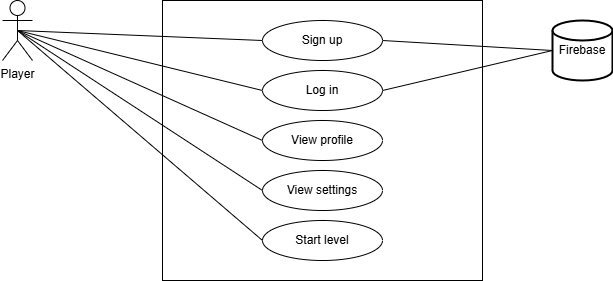

The diagram above was exported from draw.io. Its source (the exported page's mxGraphModel, read from the mxfile embedded in the PNG):
<mxGraphModel dx="2709" dy="1609" grid="1" gridSize="10" guides="1" tooltips="1" connect="1" arrows="1" fold="1" page="1" pageScale="1" pageWidth="850" pageHeight="1100" math="0" shadow="0">
  <root>
    <mxCell id="0" />
    <mxCell id="1" parent="0" />
    <mxCell id="fa9F721bg_XfhdNkbTml-9" value="" style="rounded=0;whiteSpace=wrap;html=1;" vertex="1" parent="1">
      <mxGeometry x="240" y="80" width="320" height="280" as="geometry" />
    </mxCell>
    <mxCell id="fa9F721bg_XfhdNkbTml-5" value="Player" style="shape=umlActor;verticalLabelPosition=bottom;verticalAlign=top;html=1;outlineConnect=0;" vertex="1" parent="1">
      <mxGeometry x="80" y="80" width="30" height="60" as="geometry" />
    </mxCell>
    <mxCell id="fa9F721bg_XfhdNkbTml-7" value="Firebase" style="strokeWidth=2;html=1;shape=mxgraph.flowchart.database;whiteSpace=wrap;" vertex="1" parent="1">
      <mxGeometry x="630" y="100" width="60" height="60" as="geometry" />
    </mxCell>
    <mxCell id="fa9F721bg_XfhdNkbTml-12" value="Sign up" style="ellipse;whiteSpace=wrap;html=1;" vertex="1" parent="1">
      <mxGeometry x="340" y="100" width="120" height="40" as="geometry" />
    </mxCell>
    <mxCell id="fa9F721bg_XfhdNkbTml-13" value="Log in" style="ellipse;whiteSpace=wrap;html=1;" vertex="1" parent="1">
      <mxGeometry x="340" y="150" width="120" height="40" as="geometry" />
    </mxCell>
    <mxCell id="fa9F721bg_XfhdNkbTml-14" value="View profile&lt;span style=&quot;color: rgba(0, 0, 0, 0); font-family: monospace; font-size: 0px; text-align: start; text-wrap-mode: nowrap;&quot;&gt;%3CmxGraphModel%3E%3Croot%3E%3CmxCell%20id%3D%220%22%2F%3E%3CmxCell%20id%3D%221%22%20parent%3D%220%22%2F%3E%3CmxCell%20id%3D%222%22%20value%3D%22Sign%20up%22%20style%3D%22ellipse%3BwhiteSpace%3Dwrap%3Bhtml%3D1%3B%22%20vertex%3D%221%22%20parent%3D%221%22%3E%3CmxGeometry%20x%3D%22340%22%20y%3D%22100%22%20width%3D%22120%22%20height%3D%2240%22%20as%3D%22geometry%22%2F%3E%3C%2FmxCell%3E%3C%2Froot%3E%3C%2FmxGraphModel%3E&lt;/span&gt;" style="ellipse;whiteSpace=wrap;html=1;" vertex="1" parent="1">
      <mxGeometry x="340" y="200" width="120" height="40" as="geometry" />
    </mxCell>
    <mxCell id="fa9F721bg_XfhdNkbTml-15" value="Start level" style="ellipse;whiteSpace=wrap;html=1;" vertex="1" parent="1">
      <mxGeometry x="340" y="300" width="120" height="40" as="geometry" />
    </mxCell>
    <mxCell id="fa9F721bg_XfhdNkbTml-16" value="View settings" style="ellipse;whiteSpace=wrap;html=1;" vertex="1" parent="1">
      <mxGeometry x="340" y="250" width="120" height="40" as="geometry" />
    </mxCell>
    <mxCell id="fa9F721bg_XfhdNkbTml-26" value="" style="endArrow=none;html=1;rounded=0;exitX=0.5;exitY=0.5;exitDx=0;exitDy=0;exitPerimeter=0;entryX=0;entryY=0.5;entryDx=0;entryDy=0;" edge="1" parent="1" source="fa9F721bg_XfhdNkbTml-5" target="fa9F721bg_XfhdNkbTml-12">
      <mxGeometry width="50" height="50" relative="1" as="geometry">
        <mxPoint x="130" y="170" as="sourcePoint" />
        <mxPoint x="180" y="120" as="targetPoint" />
      </mxGeometry>
    </mxCell>
    <mxCell id="fa9F721bg_XfhdNkbTml-27" value="" style="endArrow=none;html=1;rounded=0;exitX=0.5;exitY=0.5;exitDx=0;exitDy=0;exitPerimeter=0;entryX=0;entryY=0.5;entryDx=0;entryDy=0;" edge="1" parent="1" source="fa9F721bg_XfhdNkbTml-5" target="fa9F721bg_XfhdNkbTml-13">
      <mxGeometry width="50" height="50" relative="1" as="geometry">
        <mxPoint x="105" y="120" as="sourcePoint" />
        <mxPoint x="350" y="130" as="targetPoint" />
      </mxGeometry>
    </mxCell>
    <mxCell id="fa9F721bg_XfhdNkbTml-28" value="" style="endArrow=none;html=1;rounded=0;exitX=0.5;exitY=0.5;exitDx=0;exitDy=0;exitPerimeter=0;entryX=0;entryY=0.5;entryDx=0;entryDy=0;" edge="1" parent="1" source="fa9F721bg_XfhdNkbTml-5" target="fa9F721bg_XfhdNkbTml-14">
      <mxGeometry width="50" height="50" relative="1" as="geometry">
        <mxPoint x="115" y="130" as="sourcePoint" />
        <mxPoint x="360" y="140" as="targetPoint" />
      </mxGeometry>
    </mxCell>
    <mxCell id="fa9F721bg_XfhdNkbTml-29" value="" style="endArrow=none;html=1;rounded=0;exitX=0.5;exitY=0.5;exitDx=0;exitDy=0;exitPerimeter=0;entryX=0;entryY=0.5;entryDx=0;entryDy=0;" edge="1" parent="1" source="fa9F721bg_XfhdNkbTml-5" target="fa9F721bg_XfhdNkbTml-16">
      <mxGeometry width="50" height="50" relative="1" as="geometry">
        <mxPoint x="105" y="120" as="sourcePoint" />
        <mxPoint x="350" y="230" as="targetPoint" />
      </mxGeometry>
    </mxCell>
    <mxCell id="fa9F721bg_XfhdNkbTml-30" value="" style="endArrow=none;html=1;rounded=0;exitX=0.5;exitY=0.5;exitDx=0;exitDy=0;exitPerimeter=0;entryX=0;entryY=0.5;entryDx=0;entryDy=0;" edge="1" parent="1" source="fa9F721bg_XfhdNkbTml-5" target="fa9F721bg_XfhdNkbTml-15">
      <mxGeometry width="50" height="50" relative="1" as="geometry">
        <mxPoint x="105" y="120" as="sourcePoint" />
        <mxPoint x="350" y="280" as="targetPoint" />
      </mxGeometry>
    </mxCell>
    <mxCell id="fa9F721bg_XfhdNkbTml-31" value="" style="endArrow=none;html=1;rounded=0;exitX=0;exitY=0.5;exitDx=0;exitDy=0;exitPerimeter=0;entryX=1;entryY=0.5;entryDx=0;entryDy=0;" edge="1" parent="1" source="fa9F721bg_XfhdNkbTml-7" target="fa9F721bg_XfhdNkbTml-12">
      <mxGeometry width="50" height="50" relative="1" as="geometry">
        <mxPoint x="580" y="170" as="sourcePoint" />
        <mxPoint x="825" y="330" as="targetPoint" />
      </mxGeometry>
    </mxCell>
    <mxCell id="fa9F721bg_XfhdNkbTml-32" value="" style="endArrow=none;html=1;rounded=0;exitX=0;exitY=0.5;exitDx=0;exitDy=0;exitPerimeter=0;entryX=1;entryY=0.5;entryDx=0;entryDy=0;" edge="1" parent="1" source="fa9F721bg_XfhdNkbTml-7" target="fa9F721bg_XfhdNkbTml-13">
      <mxGeometry width="50" height="50" relative="1" as="geometry">
        <mxPoint x="640" y="140" as="sourcePoint" />
        <mxPoint x="470" y="130" as="targetPoint" />
      </mxGeometry>
    </mxCell>
  </root>
</mxGraphModel>